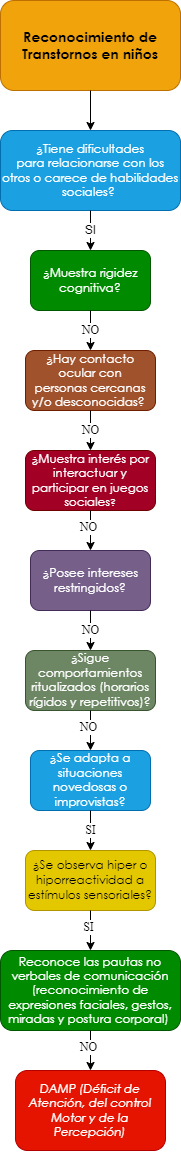

The diagram above was exported from draw.io. Its source (the exported page's mxGraphModel, read from the mxfile embedded in the PNG):
<mxGraphModel dx="659" dy="752" grid="1" gridSize="10" guides="1" tooltips="1" connect="1" arrows="1" fold="1" page="1" pageScale="1" pageWidth="10000" pageHeight="10000" math="0" shadow="0">
  <root>
    <mxCell id="0" />
    <mxCell id="1" parent="0" />
    <mxCell id="eSyxj0o0_MKRUbqtamEU-1" value="&lt;span style=&quot;font-family: &amp;quot;Century Gothic&amp;quot;, sans-serif;&quot;&gt;&lt;font style=&quot;font-size: 14px;&quot;&gt;&lt;b style=&quot;&quot;&gt;Reconocimiento de Transtornos en niños&lt;/b&gt;&lt;/font&gt;&lt;/span&gt;" style="rounded=1;whiteSpace=wrap;html=1;fillColor=#f0a30a;strokeColor=#BD7000;fontColor=#000000;gradientColor=none;glass=0;sketch=0;shadow=0;" parent="1" vertex="1">
      <mxGeometry x="2850" y="40" width="180" height="90" as="geometry" />
    </mxCell>
    <mxCell id="eSyxj0o0_MKRUbqtamEU-2" value="" style="endArrow=classic;html=1;exitX=0.5;exitY=1;exitDx=0;exitDy=0;entryX=0.5;entryY=0;entryDx=0;entryDy=0;" parent="1" source="eSyxj0o0_MKRUbqtamEU-1" target="eSyxj0o0_MKRUbqtamEU-4" edge="1">
      <mxGeometry width="50" height="50" relative="1" as="geometry">
        <mxPoint x="2880" y="270" as="sourcePoint" />
        <mxPoint x="2860" y="220" as="targetPoint" />
      </mxGeometry>
    </mxCell>
    <mxCell id="eSyxj0o0_MKRUbqtamEU-4" value="&lt;div style=&quot;&quot;&gt;&lt;div style=&quot;&quot;&gt;&lt;p style=&quot;&quot; class=&quot;MsoNormal&quot;&gt;&lt;span style=&quot;line-height: 107%; font-family: &amp;quot;Century Gothic&amp;quot;, sans-serif;&quot;&gt;¿Tiene dificultades&lt;br/&gt;para relacionarse con los otros o carece de habilidades sociales?&amp;nbsp;&lt;/span&gt;&lt;/p&gt;&lt;/div&gt;&lt;/div&gt;" style="rounded=1;whiteSpace=wrap;html=1;shadow=0;glass=0;sketch=0;align=center;fillColor=#1ba1e2;fontColor=#ffffff;strokeColor=#006EAF;" parent="1" vertex="1">
      <mxGeometry x="2850" y="170" width="180" height="80" as="geometry" />
    </mxCell>
    <mxCell id="eSyxj0o0_MKRUbqtamEU-10" value="SI" style="endArrow=classic;html=1;fontFamily=Helvetica;fontSize=12;fontColor=#000000;exitX=0.5;exitY=1;exitDx=0;exitDy=0;entryX=0.5;entryY=0;entryDx=0;entryDy=0;" parent="1" source="eSyxj0o0_MKRUbqtamEU-4" target="eSyxj0o0_MKRUbqtamEU-12" edge="1">
      <mxGeometry width="50" height="50" relative="1" as="geometry">
        <mxPoint x="2920" y="360" as="sourcePoint" />
        <mxPoint x="2860" y="350" as="targetPoint" />
      </mxGeometry>
    </mxCell>
    <mxCell id="eSyxj0o0_MKRUbqtamEU-12" value="&lt;p class=&quot;MsoNormal&quot;&gt;&lt;span style=&quot;line-height: 107%; font-family: &amp;quot;Century Gothic&amp;quot;, sans-serif;&quot;&gt;&lt;font style=&quot;font-size: 12px;&quot;&gt;¿Muestra rigidez&lt;br/&gt;cognitiva?&lt;/font&gt;&lt;span style=&quot;font-size: 12pt;&quot;&gt;&lt;/span&gt;&lt;/span&gt;&lt;/p&gt;" style="rounded=1;whiteSpace=wrap;html=1;shadow=0;glass=0;sketch=0;fontFamily=Helvetica;fontSize=12;fontColor=#ffffff;fillColor=#008a00;strokeColor=#005700;" parent="1" vertex="1">
      <mxGeometry x="2880" y="290" width="120" height="60" as="geometry" />
    </mxCell>
    <mxCell id="eSyxj0o0_MKRUbqtamEU-13" value="&lt;p class=&quot;MsoNormal&quot;&gt;&lt;span style=&quot;line-height: 107%; font-family: &amp;quot;Century Gothic&amp;quot;, sans-serif;&quot;&gt;&lt;font style=&quot;font-size: 12px;&quot;&gt;¿Hay contacto ocular con&lt;br/&gt;personas cercanas y/o desconocidas?&lt;/font&gt;&lt;/span&gt;&lt;span style=&quot;font-size:12.0pt;line-height:107%;font-family:&lt;br/&gt;&amp;quot;Century Gothic&amp;quot;,sans-serif;mso-bidi-font-family:Arial&quot;&gt;&amp;nbsp;&lt;/span&gt;&lt;/p&gt;" style="rounded=1;whiteSpace=wrap;html=1;shadow=0;glass=0;sketch=0;fontFamily=Helvetica;fontSize=12;fontColor=#ffffff;fillColor=#a0522d;strokeColor=#6D1F00;" parent="1" vertex="1">
      <mxGeometry x="2875" y="390" width="130" height="60" as="geometry" />
    </mxCell>
    <mxCell id="eSyxj0o0_MKRUbqtamEU-15" value="NO" style="endArrow=classic;html=1;fontFamily=Times New Roman;fontSize=12;fontColor=#000000;exitX=0.5;exitY=1;exitDx=0;exitDy=0;entryX=0.5;entryY=0;entryDx=0;entryDy=0;" parent="1" source="eSyxj0o0_MKRUbqtamEU-12" edge="1">
      <mxGeometry width="50" height="50" relative="1" as="geometry">
        <mxPoint x="3010" y="450" as="sourcePoint" />
        <mxPoint x="2940" y="390" as="targetPoint" />
      </mxGeometry>
    </mxCell>
    <mxCell id="eSyxj0o0_MKRUbqtamEU-153" value="&lt;span style=&quot;line-height: 107%; font-family: &amp;quot;Century Gothic&amp;quot;, sans-serif;&quot;&gt;&lt;font style=&quot;font-size: 12px;&quot;&gt;¿&lt;/font&gt;&lt;/span&gt;&lt;span style=&quot;line-height: 107%; font-family: &amp;quot;Century Gothic&amp;quot;, sans-serif;&quot;&gt;Muestra interés por&lt;br/&gt;interactuar y participar en juegos sociales&lt;font size=&quot;1&quot;&gt;?&lt;/font&gt;&lt;/span&gt;" style="rounded=1;whiteSpace=wrap;html=1;shadow=0;glass=0;sketch=0;fontFamily=Times New Roman;fontSize=12;fontColor=#ffffff;fillColor=#a20025;strokeColor=#6F0000;" parent="1" vertex="1">
      <mxGeometry x="2875" y="490" width="130" height="60" as="geometry" />
    </mxCell>
    <mxCell id="eSyxj0o0_MKRUbqtamEU-155" value="NO" style="endArrow=classic;html=1;fontFamily=Times New Roman;fontSize=12;fontColor=#000000;entryX=0.5;entryY=0;entryDx=0;entryDy=0;exitX=0.5;exitY=1;exitDx=0;exitDy=0;" parent="1" source="eSyxj0o0_MKRUbqtamEU-13" target="eSyxj0o0_MKRUbqtamEU-153" edge="1">
      <mxGeometry width="50" height="50" relative="1" as="geometry">
        <mxPoint x="2975" y="470" as="sourcePoint" />
        <mxPoint x="2890" y="740" as="targetPoint" />
      </mxGeometry>
    </mxCell>
    <mxCell id="eSyxj0o0_MKRUbqtamEU-156" value="&lt;p class=&quot;MsoNormal&quot;&gt;&lt;span style=&quot;line-height: 107%; font-family: &amp;quot;Century Gothic&amp;quot;, sans-serif;&quot;&gt;&lt;font style=&quot;font-size: 12px;&quot;&gt;¿Posee intereses&lt;br&gt;restringidos?&lt;/font&gt;&lt;span style=&quot;font-size: 12pt;&quot;&gt;&lt;/span&gt;&lt;/span&gt;&lt;/p&gt;" style="rounded=1;whiteSpace=wrap;html=1;shadow=0;glass=0;sketch=0;fontFamily=Times New Roman;fontSize=12;fontColor=#ffffff;fillColor=#76608a;strokeColor=#432D57;" parent="1" vertex="1">
      <mxGeometry x="2880" y="590" width="120" height="60" as="geometry" />
    </mxCell>
    <mxCell id="eSyxj0o0_MKRUbqtamEU-158" value="" style="endArrow=classic;html=1;fontFamily=Times New Roman;fontSize=12;fontColor=#000000;exitX=0.5;exitY=1;exitDx=0;exitDy=0;entryX=0.5;entryY=0;entryDx=0;entryDy=0;" parent="1" source="eSyxj0o0_MKRUbqtamEU-153" target="eSyxj0o0_MKRUbqtamEU-156" edge="1">
      <mxGeometry width="50" height="50" relative="1" as="geometry">
        <mxPoint x="2940" y="670" as="sourcePoint" />
        <mxPoint x="2990" y="620" as="targetPoint" />
      </mxGeometry>
    </mxCell>
    <mxCell id="eSyxj0o0_MKRUbqtamEU-159" value="NO" style="edgeLabel;html=1;align=center;verticalAlign=middle;resizable=0;points=[];fontSize=12;fontFamily=Times New Roman;fontColor=#000000;" parent="eSyxj0o0_MKRUbqtamEU-158" vertex="1" connectable="0">
      <mxGeometry x="-0.2062" y="-3" relative="1" as="geometry">
        <mxPoint as="offset" />
      </mxGeometry>
    </mxCell>
    <mxCell id="eSyxj0o0_MKRUbqtamEU-160" value="&lt;p class=&quot;MsoNormal&quot;&gt;&lt;span style=&quot;line-height: 107%; font-family: &amp;quot;Century Gothic&amp;quot;, sans-serif;&quot;&gt;&lt;font style=&quot;font-size: 12px;&quot;&gt;¿Sigue&lt;/font&gt;&lt;/span&gt;&lt;span&gt; &lt;/span&gt;&lt;span style=&quot;line-height: 107%; font-family: &amp;quot;Century Gothic&amp;quot;, sans-serif;&quot;&gt;&lt;font style=&quot;font-size: 12px;&quot;&gt;comportamientos&lt;br&gt;ritualizados (horarios rígidos y repetitivos)?&lt;/font&gt;&lt;span style=&quot;font-size: 12pt;&quot;&gt;&lt;/span&gt;&lt;/span&gt;&lt;/p&gt;" style="rounded=1;whiteSpace=wrap;html=1;shadow=0;glass=0;sketch=0;fontFamily=Times New Roman;fontSize=12;fontColor=#ffffff;fillColor=#6d8764;strokeColor=#3A5431;" parent="1" vertex="1">
      <mxGeometry x="2875" y="690" width="130" height="60" as="geometry" />
    </mxCell>
    <mxCell id="eSyxj0o0_MKRUbqtamEU-162" value="NO" style="endArrow=classic;html=1;fontFamily=Times New Roman;fontSize=12;fontColor=#000000;entryX=0.5;entryY=0;entryDx=0;entryDy=0;exitX=0.5;exitY=1;exitDx=0;exitDy=0;" parent="1" source="eSyxj0o0_MKRUbqtamEU-156" target="eSyxj0o0_MKRUbqtamEU-160" edge="1">
      <mxGeometry width="50" height="50" relative="1" as="geometry">
        <mxPoint x="2975" y="740" as="sourcePoint" />
        <mxPoint x="2890" y="1010" as="targetPoint" />
      </mxGeometry>
    </mxCell>
    <mxCell id="eSyxj0o0_MKRUbqtamEU-163" value="&lt;p class=&quot;MsoNormal&quot;&gt;&lt;span style=&quot;line-height: 107%; font-family: &amp;quot;Century Gothic&amp;quot;, sans-serif;&quot;&gt;&lt;font style=&quot;font-size: 12px;&quot;&gt;&lt;span style=&quot;background-color: initial;&quot;&gt;¿Se adapta a situaciones&lt;br&gt;novedosas o improvistas&lt;/span&gt;?&lt;/font&gt;&lt;span style=&quot;font-size: 12pt;&quot;&gt;&lt;/span&gt;&lt;/span&gt;&lt;/p&gt;" style="rounded=1;whiteSpace=wrap;html=1;shadow=0;glass=0;sketch=0;fontFamily=Times New Roman;fontSize=12;fontColor=#ffffff;fillColor=#1ba1e2;strokeColor=#006EAF;" parent="1" vertex="1">
      <mxGeometry x="2880" y="790" width="120" height="60" as="geometry" />
    </mxCell>
    <mxCell id="eSyxj0o0_MKRUbqtamEU-165" value="" style="endArrow=classic;html=1;fontFamily=Times New Roman;fontSize=12;fontColor=#000000;exitX=0.5;exitY=1;exitDx=0;exitDy=0;entryX=0.5;entryY=0;entryDx=0;entryDy=0;" parent="1" source="eSyxj0o0_MKRUbqtamEU-160" target="eSyxj0o0_MKRUbqtamEU-163" edge="1">
      <mxGeometry width="50" height="50" relative="1" as="geometry">
        <mxPoint x="2880" y="880" as="sourcePoint" />
        <mxPoint x="2985" y="890" as="targetPoint" />
      </mxGeometry>
    </mxCell>
    <mxCell id="eSyxj0o0_MKRUbqtamEU-166" value="NO" style="edgeLabel;html=1;align=center;verticalAlign=middle;resizable=0;points=[];fontSize=12;fontFamily=Times New Roman;fontColor=#000000;" parent="eSyxj0o0_MKRUbqtamEU-165" vertex="1" connectable="0">
      <mxGeometry x="-0.2062" y="-3" relative="1" as="geometry">
        <mxPoint as="offset" />
      </mxGeometry>
    </mxCell>
    <mxCell id="eSyxj0o0_MKRUbqtamEU-167" value="&lt;p class=&quot;MsoNormal&quot;&gt;&lt;span style=&quot;line-height: 107%; font-family: &amp;quot;Century Gothic&amp;quot;, sans-serif;&quot;&gt;&lt;font style=&quot;font-size: 12px;&quot;&gt;&lt;span style=&quot;background-color: initial;&quot;&gt;¿Se observa hiper o&lt;br/&gt;hiporreactividad a estímulos sensoriales?&lt;/span&gt;&lt;/font&gt;&lt;span style=&quot;font-size: 12pt;&quot;&gt;&lt;/span&gt;&lt;/span&gt;&lt;/p&gt;" style="rounded=1;whiteSpace=wrap;html=1;shadow=0;glass=0;sketch=0;fontFamily=Times New Roman;fontSize=12;fontColor=#000000;fillColor=#e3c800;strokeColor=#B09500;" parent="1" vertex="1">
      <mxGeometry x="2875" y="890" width="130" height="60" as="geometry" />
    </mxCell>
    <mxCell id="eSyxj0o0_MKRUbqtamEU-169" value="SI" style="endArrow=classic;html=1;fontFamily=Times New Roman;fontSize=12;fontColor=#000000;entryX=0.5;entryY=0;entryDx=0;entryDy=0;exitX=0.5;exitY=1;exitDx=0;exitDy=0;" parent="1" source="eSyxj0o0_MKRUbqtamEU-163" target="eSyxj0o0_MKRUbqtamEU-167" edge="1">
      <mxGeometry width="50" height="50" relative="1" as="geometry">
        <mxPoint x="2975" y="1010" as="sourcePoint" />
        <mxPoint x="2890" y="1280" as="targetPoint" />
      </mxGeometry>
    </mxCell>
    <mxCell id="eSyxj0o0_MKRUbqtamEU-171" value="" style="endArrow=classic;html=1;fontFamily=Times New Roman;fontSize=12;fontColor=#000000;exitX=0.5;exitY=1;exitDx=0;exitDy=0;entryX=0.5;entryY=0;entryDx=0;entryDy=0;" parent="1" source="eSyxj0o0_MKRUbqtamEU-167" target="eSyxj0o0_MKRUbqtamEU-173" edge="1">
      <mxGeometry width="50" height="50" relative="1" as="geometry">
        <mxPoint x="2880" y="1150" as="sourcePoint" />
        <mxPoint x="2975" y="1220" as="targetPoint" />
      </mxGeometry>
    </mxCell>
    <mxCell id="eSyxj0o0_MKRUbqtamEU-172" value="SI" style="edgeLabel;html=1;align=center;verticalAlign=middle;resizable=0;points=[];fontSize=12;fontFamily=Times New Roman;fontColor=#000000;" parent="eSyxj0o0_MKRUbqtamEU-171" vertex="1" connectable="0">
      <mxGeometry x="-0.2062" y="-3" relative="1" as="geometry">
        <mxPoint as="offset" />
      </mxGeometry>
    </mxCell>
    <mxCell id="eSyxj0o0_MKRUbqtamEU-173" value="&lt;p class=&quot;MsoNormal&quot;&gt;&lt;span style=&quot;line-height: 107%; font-family: &amp;quot;Century Gothic&amp;quot;, sans-serif;&quot;&gt;Reconoce las pautas no&lt;br/&gt;verbales de comunicación (reconocimiento de expresiones faciales, gestos,&lt;br/&gt;miradas y postura corporal)&amp;nbsp;&lt;/span&gt;&lt;/p&gt;" style="rounded=1;whiteSpace=wrap;html=1;shadow=0;glass=0;sketch=0;fontFamily=Times New Roman;fontSize=12;fontColor=#ffffff;fillColor=#008a00;strokeColor=#005700;" parent="1" vertex="1">
      <mxGeometry x="2850" y="990" width="180" height="80" as="geometry" />
    </mxCell>
    <mxCell id="eSyxj0o0_MKRUbqtamEU-175" value="" style="endArrow=classic;html=1;fontFamily=Times New Roman;fontSize=12;fontColor=#000000;exitX=0.5;exitY=1;exitDx=0;exitDy=0;entryX=0.5;entryY=0;entryDx=0;entryDy=0;" parent="1" source="eSyxj0o0_MKRUbqtamEU-173" target="eSyxj0o0_MKRUbqtamEU-177" edge="1">
      <mxGeometry width="50" height="50" relative="1" as="geometry">
        <mxPoint x="2950" y="960" as="sourcePoint" />
        <mxPoint x="2940" y="1100" as="targetPoint" />
      </mxGeometry>
    </mxCell>
    <mxCell id="eSyxj0o0_MKRUbqtamEU-176" value="NO" style="edgeLabel;html=1;align=center;verticalAlign=middle;resizable=0;points=[];fontSize=12;fontFamily=Times New Roman;fontColor=#000000;" parent="eSyxj0o0_MKRUbqtamEU-175" vertex="1" connectable="0">
      <mxGeometry x="-0.2062" y="-3" relative="1" as="geometry">
        <mxPoint as="offset" />
      </mxGeometry>
    </mxCell>
    <mxCell id="eSyxj0o0_MKRUbqtamEU-177" value="&lt;p class=&quot;MsoNormal&quot;&gt;&lt;i style=&quot;font-family: &amp;quot;Century Gothic&amp;quot;, sans-serif;&quot;&gt;DAMP (Déficit de&lt;br&gt;Atención, del control Motor y de la Percepción)&lt;/i&gt;&lt;br&gt;&lt;/p&gt;" style="rounded=1;whiteSpace=wrap;html=1;shadow=0;glass=0;sketch=0;fontFamily=Times New Roman;fontSize=12;fontColor=#ffffff;fillColor=#e51400;strokeColor=#B20000;" parent="1" vertex="1">
      <mxGeometry x="2865" y="1110" width="150" height="80" as="geometry" />
    </mxCell>
  </root>
</mxGraphModel>